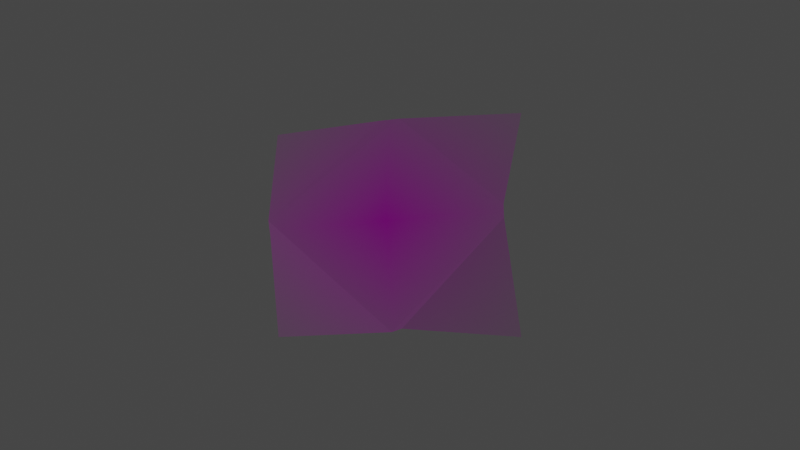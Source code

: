 # Source: crease_both_b.blend  (saved by Blender 3.5.10; exported with 4.5.12 LTS)
import bpy
from mathutils import Matrix  # noqa: F401  (used for matrix-valued properties, if any)

bpy.ops.wm.read_factory_settings(use_empty=True)
scene = bpy.context.scene
scene.name = 'Scene'

# ---- collections
col_collection = bpy.data.collections.new('Collection'); scene.collection.children.link(col_collection)

# ---- images (referenced by path relative to the original .blend; pixels are not part of the script)
import os
ASSET_DIR = os.environ.get("B2B_ASSET_DIR", "")  # directory of the original .blend (textures are referenced by path, not embedded)
HERE = os.path.dirname(os.path.abspath(__file__))  # packed textures are extracted next to this script under _unpacked/

def load_image(name, relpath, width, height, colorspace="sRGB"):
    """Load a texture the original file referenced (path relative to the .blend, or extracted next to this script)."""
    p = next((c for c in (os.path.join(HERE, relpath), os.path.join(ASSET_DIR, relpath)) if relpath and os.path.exists(c)), "")
    if p:
        img = bpy.data.images.load(p, check_existing=True)
        img.name = name
    else:  # same state as the original file: an image datablock whose file is absent (Cycles renders it pink)
        img = bpy.data.images.new(name, width, height)
        img.source = "FILE"
        img.filepath = "//" + (relpath or name)
    img.colorspace_settings.name = colorspace
    return img
img_demo_png = load_image('demo.png', 'demo.png', 1024, 1024, 'sRGB')

# ---- materials (node trees are filled in below, after node groups)
mat_demo = bpy.data.materials.new('demo')
mat_demo.surface_render_method = 'BLENDED'
mat_demo.blend_method = 'BLEND'

# ---- material node trees
mat_demo.use_nodes = True; mat_demo.node_tree.nodes.clear()
_N = mat_demo.node_tree.nodes; _L = mat_demo.node_tree.links
n0 = _N.new('ShaderNodeOutputMaterial'); n0.name = 'Material Output'; n0.location = (300, 300)
n1 = _N.new('ShaderNodeTexImage'); n1.name = 'Image Texture'; n1.location = (-200, 300)
n1.image = img_demo_png
n1.extension = 'CLIP'
n2 = _N.new('ShaderNodeBsdfPrincipled'); n2.name = 'Principled BSDF'; n2.location = (0, 300)
n2.distribution = 'GGX'
n2.subsurface_method = 'RANDOM_WALK_SKIN'
n2.inputs[3].default_value = 1.45
n2.inputs[27].default_value = (0.0, 0.0, 0.0, 1.0)
n2.inputs[28].default_value = 1.0
_L.new(n1.outputs[0], n2.inputs[0])
_L.new(n1.outputs[1], n2.inputs[4])
_L.new(n2.outputs[0], n0.inputs[0])
n0.is_active_output = True

# ---- world
world_world = bpy.data.worlds.new('World'); scene.world = world_world
world_world.use_nodes = True; world_world.node_tree.nodes.clear()
_N = world_world.node_tree.nodes; _L = world_world.node_tree.links
n0 = _N.new('ShaderNodeOutputWorld'); n0.name = 'World Output'; n0.location = (300, 300)
n1 = _N.new('ShaderNodeBackground'); n1.name = 'Background'; n1.location = (10, 300)
n1.inputs[0].default_value = (0.05088, 0.05088, 0.05088, 1.0)
_L.new(n1.outputs[0], n0.inputs[0])
n0.is_active_output = True
world_world.color = (0.05088, 0.05088, 0.05088)
world_world.use_sun_shadow = False
world_world.sun_shadow_jitter_overblur = 0.0

# ---- cameras
cam_camera = bpy.data.cameras.new('Camera')
cam_camera.clip_end = 100.0
cam_camera.ortho_scale = 7.314

# ---- lights
light_light = bpy.data.lights.new('Light', 'POINT')
light_light.transmission_factor = 0.0
light_light.energy = 1000.0
light_light.shadow_soft_size = 0.1
light_light.shadow_maximum_resolution = 0.006
light_light.use_absolute_resolution = True

# ---- meshes
me_demo = bpy.data.meshes.new('demo')
me_demo.from_pydata([(-0.5419, -0.5, 0.0), (0.5419, -0.5, 0.0), (-0.5449, 0.4017, 0.004306), (0.5419, 0.5, 0.0), (-0.5736, -0.05159, 0.03834), (-0.03628, -0.4652, 0.1339), (0.4555, 0.03413, 0.09471), (0.007824, -0.4499, 0.1377), (0.4541, 0.09229, 0.08805), (-0.002569, 0.4725, 0.02009), (-0.5824, 0.01798, 0.04048), (-0.08542, 0.4637, 0.02093)], [], [(0, 5, 4), (4, 5, 7, 6, 8, 9, 11, 10), (6, 7, 1), (9, 8, 3), (10, 11, 2)])
_uv = me_demo.uv_layers.new(name='UVMap')
_uv.uv.foreach_set('vector', [0.0, 0.0, 0.4863, 0.0, 0.0, 0.4801, 0.0, 0.4801, 0.4863, 0.0, 0.5373, 0.0, 1.0, 0.469, 1.0, 0.5329, 0.5411, 1.0, 0.466, 1.0, 0.0, 0.5448, 1.0, 0.469, 0.5373, 0.0, 1.0, 0.0, 0.5411, 1.0, 1.0, 0.5329, 1.0, 1.0, 0.0, 0.5448, 0.466, 1.0, 0.0, 1.0])
me_demo.materials.append(mat_demo)
me_demo.update()

# ---- objects
ob_light = bpy.data.objects.new('Light', light_light)
ob_camera = bpy.data.objects.new('Camera', cam_camera)
ob_demo_for_blender = bpy.data.objects.new('demo for blender', me_demo)

# ---- transforms, parenting, visibility, modifiers, constraints
ob_light.location = (-12.0, 0.0, 11.62)
ob_light.rotation_euler = (0.6503, 0.05522, 1.866)
ob_light.lock_rotations_4d = False
ob_light.empty_display_type = 'ARROWS'
ob_light.color = (0.0, 0.0, 0.0, 0.0)
ob_light.lineart.crease_threshold = 0.0
ob_camera.location = (0.0, 0.0, 4.958)
ob_camera.lock_rotations_4d = False
ob_camera.empty_display_type = 'ARROWS'
ob_camera.color = (0.0, 0.0, 0.0, 0.0)
ob_camera.display_type = 'WIRE'
ob_camera.lineart.crease_threshold = 0.0
ob_demo_for_blender.location = (0.0, 0.0, 0.0)

# ---- collection membership
col_collection.objects.link(ob_light)
col_collection.objects.link(ob_camera)
col_collection.objects.link(ob_demo_for_blender)

# ---- scene / render settings (as saved in the file)
scene.camera = ob_camera
scene.frame_start = 1; scene.frame_end = 250; scene.frame_set(1)
scene.render.engine = 'BLENDER_EEVEE_NEXT'
scene.cycles.sampling_pattern = 'TABULATED_SOBOL'
scene.view_settings.view_transform = 'Filmic'
bpy.context.view_layer.update()
